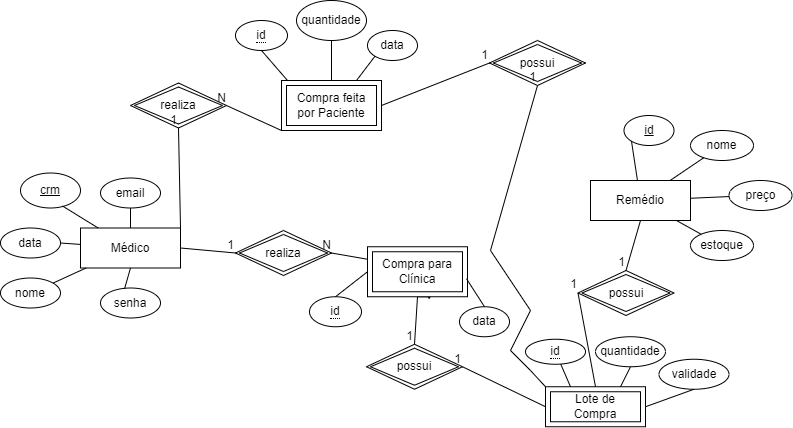

The diagram above was exported from draw.io. Its source (the exported page's mxGraphModel, read from the mxfile embedded in the PNG):
<mxGraphModel dx="1173" dy="613" grid="1" gridSize="10" guides="1" tooltips="1" connect="1" arrows="1" fold="1" page="1" pageScale="1" pageWidth="827" pageHeight="1169" math="0" shadow="0">
  <root>
    <mxCell id="0" />
    <mxCell id="1" parent="0" />
    <mxCell id="AeSOboJxX92Y6laMHGzz-1" value="Médico" style="whiteSpace=wrap;html=1;align=center;" parent="1" vertex="1">
      <mxGeometry x="110" y="287.5" width="100" height="40" as="geometry" />
    </mxCell>
    <mxCell id="AeSOboJxX92Y6laMHGzz-2" value="Remédio" style="whiteSpace=wrap;html=1;align=center;" parent="1" vertex="1">
      <mxGeometry x="620" y="240" width="100" height="40" as="geometry" />
    </mxCell>
    <mxCell id="AeSOboJxX92Y6laMHGzz-7" value="nome" style="ellipse;whiteSpace=wrap;html=1;align=center;" parent="1" vertex="1">
      <mxGeometry x="30" y="337.5" width="60" height="30" as="geometry" />
    </mxCell>
    <mxCell id="AeSOboJxX92Y6laMHGzz-8" value="senha" style="ellipse;whiteSpace=wrap;html=1;align=center;" parent="1" vertex="1">
      <mxGeometry x="130" y="347.5" width="60" height="30" as="geometry" />
    </mxCell>
    <mxCell id="AeSOboJxX92Y6laMHGzz-9" value="email" style="ellipse;whiteSpace=wrap;html=1;align=center;" parent="1" vertex="1">
      <mxGeometry x="130" y="237.5" width="60" height="30" as="geometry" />
    </mxCell>
    <mxCell id="AeSOboJxX92Y6laMHGzz-10" value="data" style="ellipse;whiteSpace=wrap;html=1;align=center;" parent="1" vertex="1">
      <mxGeometry x="30" y="287.5" width="60" height="30" as="geometry" />
    </mxCell>
    <mxCell id="AeSOboJxX92Y6laMHGzz-11" value="crm" style="ellipse;whiteSpace=wrap;html=1;align=center;fontStyle=4;" parent="1" vertex="1">
      <mxGeometry x="50" y="232.5" width="60" height="35" as="geometry" />
    </mxCell>
    <mxCell id="AeSOboJxX92Y6laMHGzz-12" value="id" style="ellipse;whiteSpace=wrap;html=1;align=center;fontStyle=4;" parent="1" vertex="1">
      <mxGeometry x="653.5" y="175" width="50" height="30" as="geometry" />
    </mxCell>
    <mxCell id="AeSOboJxX92Y6laMHGzz-13" value="nome" style="ellipse;whiteSpace=wrap;html=1;align=center;" parent="1" vertex="1">
      <mxGeometry x="720" y="190" width="63" height="30" as="geometry" />
    </mxCell>
    <mxCell id="AeSOboJxX92Y6laMHGzz-14" value="preço" style="ellipse;whiteSpace=wrap;html=1;align=center;" parent="1" vertex="1">
      <mxGeometry x="758.5" y="240" width="63" height="30" as="geometry" />
    </mxCell>
    <mxCell id="AeSOboJxX92Y6laMHGzz-15" value="estoque" style="ellipse;whiteSpace=wrap;html=1;align=center;" parent="1" vertex="1">
      <mxGeometry x="720" y="290" width="63" height="30" as="geometry" />
    </mxCell>
    <mxCell id="AeSOboJxX92Y6laMHGzz-20" value="data" style="ellipse;whiteSpace=wrap;html=1;align=center;" parent="1" vertex="1">
      <mxGeometry x="489" y="366.25" width="50" height="30" as="geometry" />
    </mxCell>
    <mxCell id="AeSOboJxX92Y6laMHGzz-88" style="edgeStyle=orthogonalEdgeStyle;rounded=0;orthogonalLoop=1;jettySize=auto;html=1;exitX=0.5;exitY=1;exitDx=0;exitDy=0;" parent="1" source="AeSOboJxX92Y6laMHGzz-21" edge="1">
      <mxGeometry relative="1" as="geometry">
        <mxPoint x="458.66666666666674" y="359" as="targetPoint" />
      </mxGeometry>
    </mxCell>
    <mxCell id="AeSOboJxX92Y6laMHGzz-21" value="Compra para&lt;br&gt;Clínica" style="shape=ext;margin=3;double=1;whiteSpace=wrap;html=1;align=center;" parent="1" vertex="1">
      <mxGeometry x="397" y="306.25" width="100" height="50" as="geometry" />
    </mxCell>
    <mxCell id="AeSOboJxX92Y6laMHGzz-22" value="Compra feita por Paciente" style="shape=ext;margin=3;double=1;whiteSpace=wrap;html=1;align=center;" parent="1" vertex="1">
      <mxGeometry x="311" y="140" width="100" height="50" as="geometry" />
    </mxCell>
    <mxCell id="AeSOboJxX92Y6laMHGzz-23" value="&lt;span style=&quot;border-bottom: 1px dotted&quot;&gt;id&lt;/span&gt;" style="ellipse;whiteSpace=wrap;html=1;align=center;" parent="1" vertex="1">
      <mxGeometry x="339" y="356.25" width="52" height="30" as="geometry" />
    </mxCell>
    <mxCell id="AeSOboJxX92Y6laMHGzz-24" value="&lt;span style=&quot;border-bottom: 1px dotted&quot;&gt;id&lt;/span&gt;" style="ellipse;whiteSpace=wrap;html=1;align=center;" parent="1" vertex="1">
      <mxGeometry x="265" y="80" width="52" height="30" as="geometry" />
    </mxCell>
    <mxCell id="AeSOboJxX92Y6laMHGzz-25" value="quantidade" style="ellipse;whiteSpace=wrap;html=1;align=center;" parent="1" vertex="1">
      <mxGeometry x="326" y="60" width="70" height="40" as="geometry" />
    </mxCell>
    <mxCell id="AeSOboJxX92Y6laMHGzz-26" value="data" style="ellipse;whiteSpace=wrap;html=1;align=center;" parent="1" vertex="1">
      <mxGeometry x="397" y="90" width="50" height="30" as="geometry" />
    </mxCell>
    <mxCell id="AeSOboJxX92Y6laMHGzz-28" value="" style="endArrow=none;html=1;rounded=0;exitX=0.5;exitY=0;exitDx=0;exitDy=0;entryX=0;entryY=0.5;entryDx=0;entryDy=0;" parent="1" source="AeSOboJxX92Y6laMHGzz-23" target="AeSOboJxX92Y6laMHGzz-21" edge="1">
      <mxGeometry relative="1" as="geometry">
        <mxPoint x="313" y="326.25" as="sourcePoint" />
        <mxPoint x="393" y="326.25" as="targetPoint" />
        <Array as="points" />
      </mxGeometry>
    </mxCell>
    <mxCell id="AeSOboJxX92Y6laMHGzz-29" value="" style="endArrow=none;html=1;rounded=0;exitX=0.5;exitY=0;exitDx=0;exitDy=0;entryX=0.99;entryY=0.64;entryDx=0;entryDy=0;entryPerimeter=0;" parent="1" source="AeSOboJxX92Y6laMHGzz-20" target="AeSOboJxX92Y6laMHGzz-21" edge="1">
      <mxGeometry relative="1" as="geometry">
        <mxPoint x="509" y="346.25" as="sourcePoint" />
        <mxPoint x="629" y="346.25" as="targetPoint" />
        <Array as="points" />
      </mxGeometry>
    </mxCell>
    <mxCell id="AeSOboJxX92Y6laMHGzz-31" value="" style="endArrow=none;html=1;rounded=0;exitX=0.5;exitY=1;exitDx=0;exitDy=0;" parent="1" source="AeSOboJxX92Y6laMHGzz-24" edge="1">
      <mxGeometry relative="1" as="geometry">
        <mxPoint x="277" y="270" as="sourcePoint" />
        <mxPoint x="317" y="140" as="targetPoint" />
      </mxGeometry>
    </mxCell>
    <mxCell id="AeSOboJxX92Y6laMHGzz-32" value="" style="endArrow=none;html=1;rounded=0;exitX=0.5;exitY=1;exitDx=0;exitDy=0;entryX=0.5;entryY=0;entryDx=0;entryDy=0;" parent="1" source="AeSOboJxX92Y6laMHGzz-25" target="AeSOboJxX92Y6laMHGzz-22" edge="1">
      <mxGeometry relative="1" as="geometry">
        <mxPoint x="277" y="270" as="sourcePoint" />
        <mxPoint x="437" y="270" as="targetPoint" />
      </mxGeometry>
    </mxCell>
    <mxCell id="AeSOboJxX92Y6laMHGzz-33" value="" style="endArrow=none;html=1;rounded=0;exitX=0;exitY=1;exitDx=0;exitDy=0;entryX=0.75;entryY=0;entryDx=0;entryDy=0;" parent="1" source="AeSOboJxX92Y6laMHGzz-26" target="AeSOboJxX92Y6laMHGzz-22" edge="1">
      <mxGeometry relative="1" as="geometry">
        <mxPoint x="277" y="270" as="sourcePoint" />
        <mxPoint x="437" y="270" as="targetPoint" />
      </mxGeometry>
    </mxCell>
    <mxCell id="AeSOboJxX92Y6laMHGzz-34" value="" style="endArrow=none;html=1;rounded=0;exitX=0.4;exitY=0.033;exitDx=0;exitDy=0;exitPerimeter=0;entryX=0.5;entryY=1;entryDx=0;entryDy=0;" parent="1" source="AeSOboJxX92Y6laMHGzz-8" target="AeSOboJxX92Y6laMHGzz-1" edge="1">
      <mxGeometry relative="1" as="geometry">
        <mxPoint x="300" y="317.5" as="sourcePoint" />
        <mxPoint x="460" y="317.5" as="targetPoint" />
      </mxGeometry>
    </mxCell>
    <mxCell id="AeSOboJxX92Y6laMHGzz-35" value="" style="endArrow=none;html=1;rounded=0;exitX=0.5;exitY=1;exitDx=0;exitDy=0;entryX=0.5;entryY=0;entryDx=0;entryDy=0;" parent="1" source="AeSOboJxX92Y6laMHGzz-9" target="AeSOboJxX92Y6laMHGzz-1" edge="1">
      <mxGeometry relative="1" as="geometry">
        <mxPoint x="300" y="317.5" as="sourcePoint" />
        <mxPoint x="460" y="317.5" as="targetPoint" />
      </mxGeometry>
    </mxCell>
    <mxCell id="AeSOboJxX92Y6laMHGzz-36" value="" style="endArrow=none;html=1;rounded=0;exitX=0.7;exitY=0.943;exitDx=0;exitDy=0;exitPerimeter=0;" parent="1" source="AeSOboJxX92Y6laMHGzz-11" target="AeSOboJxX92Y6laMHGzz-1" edge="1">
      <mxGeometry relative="1" as="geometry">
        <mxPoint x="300" y="317.5" as="sourcePoint" />
        <mxPoint x="460" y="317.5" as="targetPoint" />
      </mxGeometry>
    </mxCell>
    <mxCell id="AeSOboJxX92Y6laMHGzz-37" value="" style="endArrow=none;html=1;rounded=0;exitX=1;exitY=0.5;exitDx=0;exitDy=0;" parent="1" source="AeSOboJxX92Y6laMHGzz-10" target="AeSOboJxX92Y6laMHGzz-1" edge="1">
      <mxGeometry relative="1" as="geometry">
        <mxPoint x="300" y="317.5" as="sourcePoint" />
        <mxPoint x="460" y="317.5" as="targetPoint" />
      </mxGeometry>
    </mxCell>
    <mxCell id="AeSOboJxX92Y6laMHGzz-38" value="" style="endArrow=none;html=1;rounded=0;" parent="1" source="AeSOboJxX92Y6laMHGzz-7" target="AeSOboJxX92Y6laMHGzz-1" edge="1">
      <mxGeometry relative="1" as="geometry">
        <mxPoint x="300" y="317.5" as="sourcePoint" />
        <mxPoint x="460" y="317.5" as="targetPoint" />
      </mxGeometry>
    </mxCell>
    <mxCell id="AeSOboJxX92Y6laMHGzz-41" value="" style="endArrow=none;html=1;rounded=0;entryX=0;entryY=1;entryDx=0;entryDy=0;" parent="1" source="AeSOboJxX92Y6laMHGzz-2" target="AeSOboJxX92Y6laMHGzz-12" edge="1">
      <mxGeometry relative="1" as="geometry">
        <mxPoint x="330" y="270" as="sourcePoint" />
        <mxPoint x="490" y="270" as="targetPoint" />
      </mxGeometry>
    </mxCell>
    <mxCell id="AeSOboJxX92Y6laMHGzz-42" value="" style="endArrow=none;html=1;rounded=0;" parent="1" source="AeSOboJxX92Y6laMHGzz-2" target="AeSOboJxX92Y6laMHGzz-13" edge="1">
      <mxGeometry relative="1" as="geometry">
        <mxPoint x="330" y="270" as="sourcePoint" />
        <mxPoint x="490" y="270" as="targetPoint" />
      </mxGeometry>
    </mxCell>
    <mxCell id="AeSOboJxX92Y6laMHGzz-43" value="" style="endArrow=none;html=1;rounded=0;" parent="1" source="AeSOboJxX92Y6laMHGzz-2" target="AeSOboJxX92Y6laMHGzz-14" edge="1">
      <mxGeometry relative="1" as="geometry">
        <mxPoint x="330" y="270" as="sourcePoint" />
        <mxPoint x="490" y="270" as="targetPoint" />
      </mxGeometry>
    </mxCell>
    <mxCell id="AeSOboJxX92Y6laMHGzz-44" value="" style="endArrow=none;html=1;rounded=0;" parent="1" source="AeSOboJxX92Y6laMHGzz-2" target="AeSOboJxX92Y6laMHGzz-15" edge="1">
      <mxGeometry relative="1" as="geometry">
        <mxPoint x="330" y="270" as="sourcePoint" />
        <mxPoint x="490" y="270" as="targetPoint" />
      </mxGeometry>
    </mxCell>
    <mxCell id="AeSOboJxX92Y6laMHGzz-51" value="Lote de&lt;br&gt;Compra" style="shape=ext;margin=3;double=1;whiteSpace=wrap;html=1;align=center;" parent="1" vertex="1">
      <mxGeometry x="575" y="446.25" width="100" height="40" as="geometry" />
    </mxCell>
    <mxCell id="AeSOboJxX92Y6laMHGzz-52" value="&lt;span style=&quot;border-bottom: 1px dotted&quot;&gt;id&lt;/span&gt;" style="ellipse;whiteSpace=wrap;html=1;align=center;" parent="1" vertex="1">
      <mxGeometry x="555" y="398.75" width="60" height="25" as="geometry" />
    </mxCell>
    <mxCell id="AeSOboJxX92Y6laMHGzz-55" value="validade" style="ellipse;whiteSpace=wrap;html=1;align=center;" parent="1" vertex="1">
      <mxGeometry x="688.5" y="418.75" width="70" height="30" as="geometry" />
    </mxCell>
    <mxCell id="AeSOboJxX92Y6laMHGzz-56" value="" style="endArrow=none;html=1;rounded=0;entryX=0.25;entryY=0;entryDx=0;entryDy=0;" parent="1" source="AeSOboJxX92Y6laMHGzz-52" target="AeSOboJxX92Y6laMHGzz-51" edge="1">
      <mxGeometry relative="1" as="geometry">
        <mxPoint x="385" y="581.25" as="sourcePoint" />
        <mxPoint x="545" y="581.25" as="targetPoint" />
      </mxGeometry>
    </mxCell>
    <mxCell id="AeSOboJxX92Y6laMHGzz-59" value="" style="endArrow=none;html=1;rounded=0;exitX=0.5;exitY=1;exitDx=0;exitDy=0;entryX=1;entryY=0.5;entryDx=0;entryDy=0;" parent="1" source="AeSOboJxX92Y6laMHGzz-55" target="AeSOboJxX92Y6laMHGzz-51" edge="1">
      <mxGeometry relative="1" as="geometry">
        <mxPoint x="385" y="581.25" as="sourcePoint" />
        <mxPoint x="545" y="581.25" as="targetPoint" />
      </mxGeometry>
    </mxCell>
    <mxCell id="AeSOboJxX92Y6laMHGzz-60" value="realiza" style="shape=rhombus;double=1;perimeter=rhombusPerimeter;whiteSpace=wrap;html=1;align=center;" parent="1" vertex="1">
      <mxGeometry x="160" y="142.5" width="96" height="45" as="geometry" />
    </mxCell>
    <mxCell id="AeSOboJxX92Y6laMHGzz-61" value="possui" style="shape=rhombus;double=1;perimeter=rhombusPerimeter;whiteSpace=wrap;html=1;align=center;" parent="1" vertex="1">
      <mxGeometry x="519" y="100" width="96" height="45" as="geometry" />
    </mxCell>
    <mxCell id="AeSOboJxX92Y6laMHGzz-62" value="realiza" style="shape=rhombus;double=1;perimeter=rhombusPerimeter;whiteSpace=wrap;html=1;align=center;" parent="1" vertex="1">
      <mxGeometry x="265" y="290" width="96" height="45" as="geometry" />
    </mxCell>
    <mxCell id="AeSOboJxX92Y6laMHGzz-66" value="possui" style="shape=rhombus;double=1;perimeter=rhombusPerimeter;whiteSpace=wrap;html=1;align=center;" parent="1" vertex="1">
      <mxGeometry x="607.5" y="330" width="96" height="45" as="geometry" />
    </mxCell>
    <mxCell id="AeSOboJxX92Y6laMHGzz-71" value="possui" style="shape=rhombus;double=1;perimeter=rhombusPerimeter;whiteSpace=wrap;html=1;align=center;" parent="1" vertex="1">
      <mxGeometry x="396" y="403.75" width="96" height="45" as="geometry" />
    </mxCell>
    <mxCell id="AeSOboJxX92Y6laMHGzz-72" value="quantidade" style="ellipse;whiteSpace=wrap;html=1;align=center;" parent="1" vertex="1">
      <mxGeometry x="625" y="396.25" width="70" height="30" as="geometry" />
    </mxCell>
    <mxCell id="AeSOboJxX92Y6laMHGzz-73" value="" style="endArrow=none;html=1;rounded=0;exitX=0.75;exitY=0;exitDx=0;exitDy=0;entryX=0.5;entryY=1;entryDx=0;entryDy=0;" parent="1" source="AeSOboJxX92Y6laMHGzz-51" target="AeSOboJxX92Y6laMHGzz-72" edge="1">
      <mxGeometry relative="1" as="geometry">
        <mxPoint x="375" y="371.88" as="sourcePoint" />
        <mxPoint x="535" y="371.88" as="targetPoint" />
      </mxGeometry>
    </mxCell>
    <mxCell id="AeSOboJxX92Y6laMHGzz-84" value="" style="endArrow=none;html=1;rounded=0;exitX=1;exitY=0.5;exitDx=0;exitDy=0;entryX=0;entryY=0.5;entryDx=0;entryDy=0;" parent="1" source="AeSOboJxX92Y6laMHGzz-1" target="AeSOboJxX92Y6laMHGzz-62" edge="1">
      <mxGeometry relative="1" as="geometry">
        <mxPoint x="390" y="320" as="sourcePoint" />
        <mxPoint x="550" y="320" as="targetPoint" />
      </mxGeometry>
    </mxCell>
    <mxCell id="AeSOboJxX92Y6laMHGzz-85" value="1" style="resizable=0;html=1;whiteSpace=wrap;align=right;verticalAlign=bottom;" parent="AeSOboJxX92Y6laMHGzz-84" connectable="0" vertex="1">
      <mxGeometry x="1" relative="1" as="geometry" />
    </mxCell>
    <mxCell id="AeSOboJxX92Y6laMHGzz-86" value="" style="endArrow=none;html=1;rounded=0;entryX=1;entryY=0.5;entryDx=0;entryDy=0;exitX=0;exitY=0.25;exitDx=0;exitDy=0;" parent="1" source="AeSOboJxX92Y6laMHGzz-21" target="AeSOboJxX92Y6laMHGzz-62" edge="1">
      <mxGeometry relative="1" as="geometry">
        <mxPoint x="390" y="320" as="sourcePoint" />
        <mxPoint x="550" y="320" as="targetPoint" />
      </mxGeometry>
    </mxCell>
    <mxCell id="AeSOboJxX92Y6laMHGzz-87" value="N" style="resizable=0;html=1;whiteSpace=wrap;align=right;verticalAlign=bottom;" parent="AeSOboJxX92Y6laMHGzz-86" connectable="0" vertex="1">
      <mxGeometry x="1" relative="1" as="geometry" />
    </mxCell>
    <mxCell id="AeSOboJxX92Y6laMHGzz-89" value="" style="endArrow=none;html=1;rounded=0;exitX=0.5;exitY=1;exitDx=0;exitDy=0;entryX=0.5;entryY=0;entryDx=0;entryDy=0;" parent="1" source="AeSOboJxX92Y6laMHGzz-21" target="AeSOboJxX92Y6laMHGzz-71" edge="1">
      <mxGeometry relative="1" as="geometry">
        <mxPoint x="390" y="320" as="sourcePoint" />
        <mxPoint x="550" y="320" as="targetPoint" />
      </mxGeometry>
    </mxCell>
    <mxCell id="AeSOboJxX92Y6laMHGzz-90" value="1" style="resizable=0;html=1;whiteSpace=wrap;align=right;verticalAlign=bottom;" parent="AeSOboJxX92Y6laMHGzz-89" connectable="0" vertex="1">
      <mxGeometry x="1" relative="1" as="geometry" />
    </mxCell>
    <mxCell id="AeSOboJxX92Y6laMHGzz-91" value="" style="endArrow=none;html=1;rounded=0;exitX=0;exitY=0.5;exitDx=0;exitDy=0;entryX=1;entryY=0.5;entryDx=0;entryDy=0;" parent="1" source="AeSOboJxX92Y6laMHGzz-51" target="AeSOboJxX92Y6laMHGzz-71" edge="1">
      <mxGeometry relative="1" as="geometry">
        <mxPoint x="469" y="369" as="sourcePoint" />
        <mxPoint x="471" y="424" as="targetPoint" />
      </mxGeometry>
    </mxCell>
    <mxCell id="AeSOboJxX92Y6laMHGzz-92" value="1" style="resizable=0;html=1;whiteSpace=wrap;align=right;verticalAlign=bottom;" parent="AeSOboJxX92Y6laMHGzz-91" connectable="0" vertex="1">
      <mxGeometry x="1" relative="1" as="geometry" />
    </mxCell>
    <mxCell id="AeSOboJxX92Y6laMHGzz-95" value="" style="endArrow=none;html=1;rounded=0;exitX=0.5;exitY=1;exitDx=0;exitDy=0;entryX=0.5;entryY=0;entryDx=0;entryDy=0;" parent="1" source="AeSOboJxX92Y6laMHGzz-2" target="AeSOboJxX92Y6laMHGzz-66" edge="1">
      <mxGeometry relative="1" as="geometry">
        <mxPoint x="595" y="486" as="sourcePoint" />
        <mxPoint x="529" y="457" as="targetPoint" />
      </mxGeometry>
    </mxCell>
    <mxCell id="AeSOboJxX92Y6laMHGzz-96" value="1" style="resizable=0;html=1;whiteSpace=wrap;align=right;verticalAlign=bottom;" parent="AeSOboJxX92Y6laMHGzz-95" connectable="0" vertex="1">
      <mxGeometry x="1" relative="1" as="geometry" />
    </mxCell>
    <mxCell id="AeSOboJxX92Y6laMHGzz-97" value="" style="endArrow=none;html=1;rounded=0;exitX=1;exitY=0;exitDx=0;exitDy=0;entryX=0.5;entryY=1;entryDx=0;entryDy=0;" parent="1" source="AeSOboJxX92Y6laMHGzz-1" target="AeSOboJxX92Y6laMHGzz-60" edge="1">
      <mxGeometry relative="1" as="geometry">
        <mxPoint x="605" y="496" as="sourcePoint" />
        <mxPoint x="539" y="467" as="targetPoint" />
      </mxGeometry>
    </mxCell>
    <mxCell id="AeSOboJxX92Y6laMHGzz-98" value="1" style="resizable=0;html=1;whiteSpace=wrap;align=right;verticalAlign=bottom;" parent="AeSOboJxX92Y6laMHGzz-97" connectable="0" vertex="1">
      <mxGeometry x="1" relative="1" as="geometry" />
    </mxCell>
    <mxCell id="AeSOboJxX92Y6laMHGzz-101" value="" style="endArrow=none;html=1;rounded=0;entryX=1;entryY=0.5;entryDx=0;entryDy=0;exitX=0;exitY=1;exitDx=0;exitDy=0;" parent="1" source="AeSOboJxX92Y6laMHGzz-22" target="AeSOboJxX92Y6laMHGzz-60" edge="1">
      <mxGeometry relative="1" as="geometry">
        <mxPoint x="419" y="331" as="sourcePoint" />
        <mxPoint x="371" y="323" as="targetPoint" />
      </mxGeometry>
    </mxCell>
    <mxCell id="AeSOboJxX92Y6laMHGzz-102" value="N" style="resizable=0;html=1;whiteSpace=wrap;align=right;verticalAlign=bottom;" parent="AeSOboJxX92Y6laMHGzz-101" connectable="0" vertex="1">
      <mxGeometry x="1" relative="1" as="geometry" />
    </mxCell>
    <mxCell id="AeSOboJxX92Y6laMHGzz-105" value="" style="endArrow=none;html=1;rounded=0;exitX=0;exitY=0;exitDx=0;exitDy=0;entryX=0.5;entryY=1;entryDx=0;entryDy=0;" parent="1" source="AeSOboJxX92Y6laMHGzz-51" target="AeSOboJxX92Y6laMHGzz-61" edge="1">
      <mxGeometry relative="1" as="geometry">
        <mxPoint x="230" y="308" as="sourcePoint" />
        <mxPoint x="228" y="208" as="targetPoint" />
        <Array as="points">
          <mxPoint x="560" y="430" />
          <mxPoint x="540" y="410" />
          <mxPoint x="560" y="370" />
          <mxPoint x="520" y="310" />
        </Array>
      </mxGeometry>
    </mxCell>
    <mxCell id="AeSOboJxX92Y6laMHGzz-106" value="1" style="resizable=0;html=1;whiteSpace=wrap;align=right;verticalAlign=bottom;" parent="AeSOboJxX92Y6laMHGzz-105" connectable="0" vertex="1">
      <mxGeometry x="1" relative="1" as="geometry" />
    </mxCell>
    <mxCell id="AeSOboJxX92Y6laMHGzz-107" value="" style="endArrow=none;html=1;rounded=0;exitX=1;exitY=0.5;exitDx=0;exitDy=0;entryX=0;entryY=0.5;entryDx=0;entryDy=0;" parent="1" source="AeSOboJxX92Y6laMHGzz-22" target="AeSOboJxX92Y6laMHGzz-61" edge="1">
      <mxGeometry relative="1" as="geometry">
        <mxPoint x="240" y="318" as="sourcePoint" />
        <mxPoint x="238" y="218" as="targetPoint" />
      </mxGeometry>
    </mxCell>
    <mxCell id="AeSOboJxX92Y6laMHGzz-108" value="1" style="resizable=0;html=1;whiteSpace=wrap;align=right;verticalAlign=bottom;" parent="AeSOboJxX92Y6laMHGzz-107" connectable="0" vertex="1">
      <mxGeometry x="1" relative="1" as="geometry" />
    </mxCell>
    <mxCell id="AeSOboJxX92Y6laMHGzz-127" value="" style="endArrow=none;html=1;rounded=0;exitX=0.5;exitY=0;exitDx=0;exitDy=0;entryX=0;entryY=0.5;entryDx=0;entryDy=0;" parent="1" source="AeSOboJxX92Y6laMHGzz-51" target="AeSOboJxX92Y6laMHGzz-66" edge="1">
      <mxGeometry relative="1" as="geometry">
        <mxPoint x="300" y="378" as="sourcePoint" />
        <mxPoint x="298" y="278" as="targetPoint" />
      </mxGeometry>
    </mxCell>
    <mxCell id="AeSOboJxX92Y6laMHGzz-128" value="1" style="resizable=0;html=1;whiteSpace=wrap;align=right;verticalAlign=bottom;" parent="AeSOboJxX92Y6laMHGzz-127" connectable="0" vertex="1">
      <mxGeometry x="1" relative="1" as="geometry" />
    </mxCell>
  </root>
</mxGraphModel>